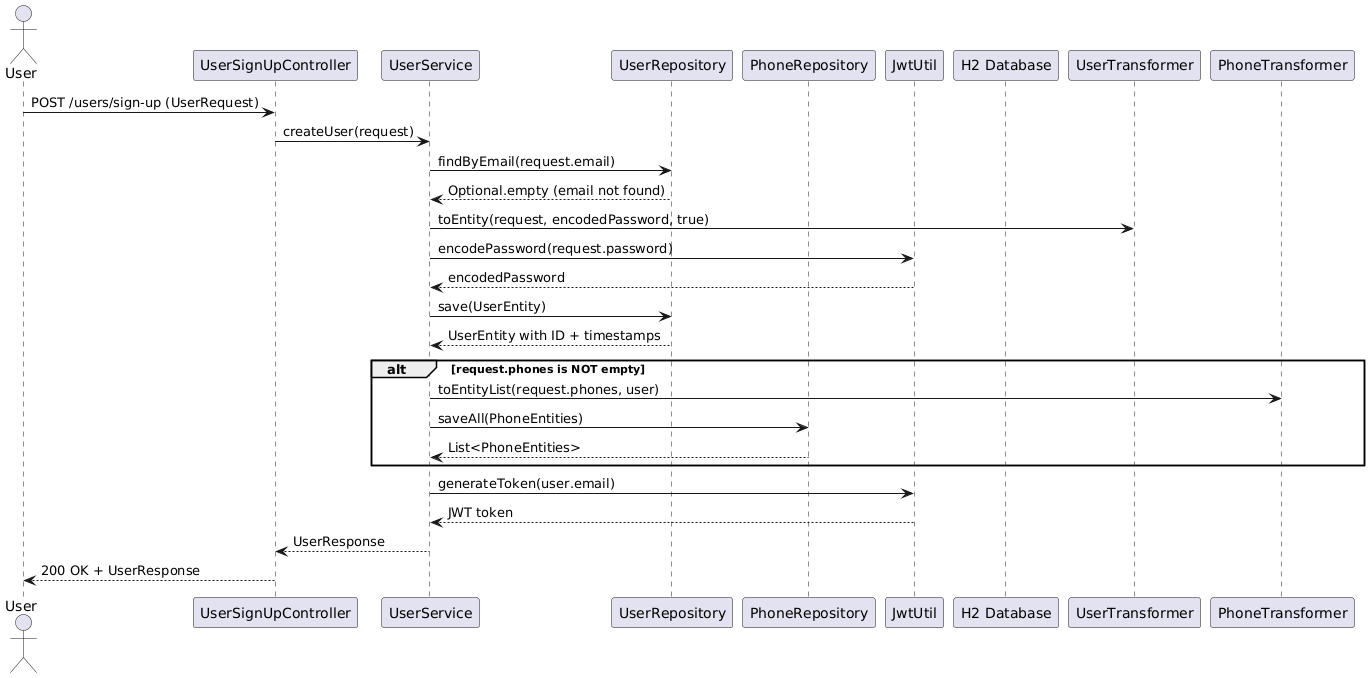

The diagram above was rendered by PlantUML. Its source (embedded in the PNG):
@startuml
actor User
participant "UserSignUpController" as USC
participant "UserService" as US
participant "UserRepository" as UR
participant "PhoneRepository" as PR
participant "JwtUtil" as JU
participant "H2 Database" as DB

User -> USC : POST /users/sign-up (UserRequest)
USC -> US : createUser(request)

US -> UR : findByEmail(request.email)
UR --> US : Optional.empty (email not found)

US -> UserTransformer : toEntity(request, encodedPassword, true)
US -> JU : encodePassword(request.password)
JU --> US : encodedPassword

US -> UR : save(UserEntity)
UR --> US : UserEntity with ID + timestamps

alt request.phones is NOT empty
    US -> PhoneTransformer : toEntityList(request.phones, user)
    US -> PR : saveAll(PhoneEntities)
    PR --> US : List<PhoneEntities>
end

US -> JU : generateToken(user.email)
JU --> US : JWT token

US --> USC : UserResponse
USC --> User : 200 OK + UserResponse
@enduml